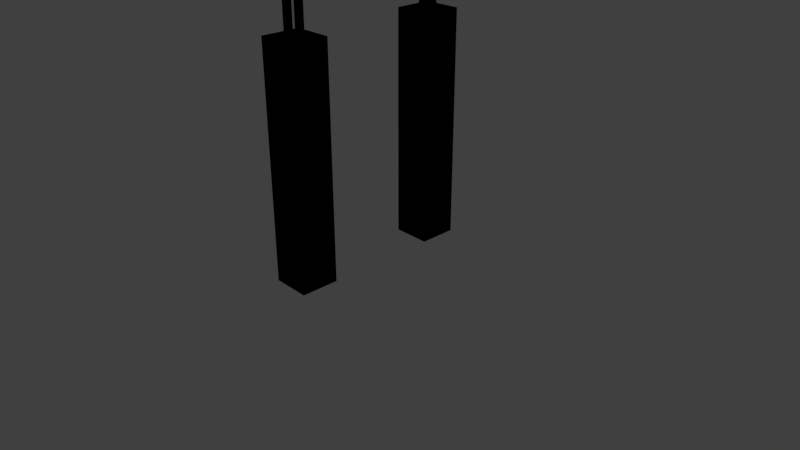 # Source: nunchucks.blend  (saved by Blender 2.79.0; exported with 4.5.12 LTS)
import bpy
from mathutils import Matrix  # noqa: F401  (used for matrix-valued properties, if any)

bpy.ops.wm.read_factory_settings(use_empty=True)
scene = bpy.context.scene
scene.name = 'Scene'

# ---- collections
col_collection_1 = bpy.data.collections.new('Collection 1'); scene.collection.children.link(col_collection_1)

# ---- materials (node trees are filled in below, after node groups)
mat_material = bpy.data.materials.new('Material')
mat_material.alpha_threshold = 0.0
mat_material.use_transparent_shadow = False
mat_material.roughness = 0.5
mat_material.line_color = (0.0, 0.0, 0.0, 1.0)
mat_material_001 = bpy.data.materials.new('Material.001')
mat_material_001.alpha_threshold = 0.0
mat_material_001.use_transparent_shadow = False
mat_material_001.diffuse_color = (0.05008, 0.002781, 0.01055, 1.0)
mat_material_001.roughness = 0.5

# ---- material node trees

# ---- world
world_world = bpy.data.worlds.new('World'); scene.world = world_world
world_world.color = (0.05088, 0.05088, 0.05088)
world_world.use_sun_shadow = False
world_world.sun_shadow_jitter_overblur = 0.0
world_world.cycles.sampling_method = 'MANUAL'

# ---- cameras
cam_camera = bpy.data.cameras.new('Camera')
cam_camera.clip_end = 100.0
cam_camera.lens = 35.0
cam_camera.sensor_width = 32.0
cam_camera.sensor_height = 18.0
cam_camera.ortho_scale = 7.314
cam_camera.dof.focus_distance = 0.0
cam_camera.dof.aperture_fstop = 128.0

# ---- lights
light_lamp = bpy.data.lights.new('Lamp', 'POINT')
light_lamp.transmission_factor = 0.0
light_lamp.cutoff_distance = 30.0
light_lamp.energy = 100.0
light_lamp.shadow_buffer_clip_start = 1.001
light_lamp.shadow_soft_size = 0.1
light_lamp.shadow_maximum_resolution = 0.006
light_lamp.use_absolute_resolution = True

# ---- meshes
me_cube = bpy.data.meshes.new('Cube')
me_cube.from_pydata([(-0.25, 1.25, 0.0), (0.25, 1.25, 0.0), (-0.25, 0.75, 0.0), (0.25, 0.75, 0.0), (-0.25, 1.25, 3.0), (0.25, 1.25, 3.0), (-0.25, 0.75, 3.0), (0.25, 0.75, 3.0), (-0.25, -0.75, 0.0), (0.25, -0.75, 0.0), (-0.25, -1.25, 0.0), (0.25, -1.25, 0.0), (-0.25, -0.75, 3.0), (0.25, -0.75, 3.0), (-0.25, -1.25, 3.0), (0.25, -1.25, 3.0), (0.05, 0.95, 3.0), (-0.05, 0.95, 3.0), (0.05, 1.05, 3.0), (-0.05, 1.05, 3.0), (0.05, 0.95, 3.5), (-0.05, 0.95, 3.5), (0.05, 1.05, 3.5), (-0.05, 1.05, 3.5), (0.05, 0.9, 3.0), (-0.05, 0.9, 3.0), (0.05, 0.9, 3.5), (-0.05, 0.9, 3.5), (0.05, 1.1, 3.0), (-0.05, 1.1, 3.0), (0.05, 1.1, 3.5), (-0.05, 1.1, 3.5), (0.05, 0.9, 3.05), (-0.05, 0.9, 3.05), (0.05, 1.1, 3.05), (-0.05, 1.1, 3.05), (0.05, 0.9, 3.452), (-0.05, 0.9, 3.452), (0.05, 1.1, 3.452), (-0.05, 1.1, 3.452), (0.05, 0.9, 3.502), (-0.05, 0.9, 3.502), (0.05, 1.1, 3.502), (-0.05, 1.1, 3.502), (0.05, -1.05, 3.0), (-0.05, -1.05, 3.0), (0.05, -0.95, 3.0), (-0.05, -0.95, 3.0), (0.05, -1.05, 3.5), (-0.05, -1.05, 3.5), (0.05, -0.95, 3.5), (-0.05, -0.95, 3.5), (0.05, -1.1, 3.0), (-0.05, -1.1, 3.0), (0.05, -1.1, 3.5), (-0.05, -1.1, 3.5), (0.05, -0.9, 3.0), (-0.05, -0.9, 3.0), (0.05, -0.9, 3.5), (-0.05, -0.9, 3.5), (0.05, -1.1, 3.05), (-0.05, -1.1, 3.05), (0.05, -0.9, 3.05), (-0.05, -0.9, 3.05), (0.05, -1.1, 3.452), (-0.05, -1.1, 3.452), (0.05, -0.9, 3.452), (-0.05, -0.9, 3.452), (0.05, -1.1, 3.502), (-0.05, -1.1, 3.502), (0.05, -0.9, 3.502), (-0.05, -0.9, 3.502), (0.05, -1.05, 3.5), (-0.05, -1.05, 3.5), (0.05, -0.95, 3.5), (-0.05, -0.95, 3.5), (0.05, -1.05, 4.0), (-0.05, -1.05, 4.0), (0.05, -0.95, 4.0), (-0.05, -0.95, 4.0), (0.05, -1.1, 3.5), (-0.05, -1.1, 3.5), (0.05, -1.1, 4.0), (-0.05, -1.1, 4.0), (0.05, -0.9, 3.5), (-0.05, -0.9, 3.5), (0.05, -0.9, 4.0), (-0.05, -0.9, 4.0), (0.05, -1.1, 3.55), (-0.05, -1.1, 3.55), (0.05, -0.9, 3.55), (-0.05, -0.9, 3.55), (0.05, -1.1, 3.952), (-0.05, -1.1, 3.952), (0.05, -0.9, 3.952), (-0.05, -0.9, 3.952), (0.05, -1.1, 4.002), (-0.05, -1.1, 4.002), (0.05, -0.9, 4.002), (-0.05, -0.9, 4.002), (0.05, 0.95, 3.5), (-0.05, 0.95, 3.5), (0.05, 1.05, 3.5), (-0.05, 1.05, 3.5), (0.05, 0.95, 4.0), (-0.05, 0.95, 4.0), (0.05, 1.05, 4.0), (-0.05, 1.05, 4.0), (0.05, 0.9, 3.5), (-0.05, 0.9, 3.5), (0.05, 0.9, 4.0), (-0.05, 0.9, 4.0), (0.05, 1.1, 3.5), (-0.05, 1.1, 3.5), (0.05, 1.1, 4.0), (-0.05, 1.1, 4.0), (0.05, 0.9, 3.55), (-0.05, 0.9, 3.55), (0.05, 1.1, 3.55), (-0.05, 1.1, 3.55), (0.05, 0.9, 3.952), (-0.05, 0.9, 3.952), (0.05, 1.1, 3.952), (-0.05, 1.1, 3.952), (0.05, 0.9, 4.002), (-0.05, 0.9, 4.002), (0.05, 1.1, 4.002), (-0.05, 1.1, 4.002), (0.05, 0.95, 4.001), (-0.05, 0.95, 4.001), (0.05, 1.05, 4.001), (-0.05, 1.05, 4.001), (0.05, 0.95, 4.501), (-0.05, 0.95, 4.501), (0.05, 1.05, 4.501), (-0.05, 1.05, 4.501), (0.05, 0.9, 4.001), (-0.05, 0.9, 4.001), (0.05, 0.9, 4.501), (-0.05, 0.9, 4.501), (0.05, 1.1, 4.001), (-0.05, 1.1, 4.001), (0.05, 1.1, 4.501), (-0.05, 1.1, 4.501), (0.05, 0.9, 4.051), (-0.05, 0.9, 4.051), (0.05, 1.1, 4.051), (-0.05, 1.1, 4.051), (0.05, 0.9, 4.453), (-0.05, 0.9, 4.453), (0.05, 1.1, 4.453), (-0.05, 1.1, 4.453), (0.05, 0.9, 4.503), (-0.05, 0.9, 4.503), (0.05, 1.1, 4.503), (-0.05, 1.1, 4.503), (0.05, -1.05, 4.001), (-0.05, -1.05, 4.001), (0.05, -0.95, 4.001), (-0.05, -0.95, 4.001), (0.05, -1.05, 4.501), (-0.05, -1.05, 4.501), (0.05, -0.95, 4.501), (-0.05, -0.95, 4.501), (0.05, -1.1, 4.001), (-0.05, -1.1, 4.001), (0.05, -1.1, 4.501), (-0.05, -1.1, 4.501), (0.05, -0.9, 4.001), (-0.05, -0.9, 4.001), (0.05, -0.9, 4.501), (-0.05, -0.9, 4.501), (0.05, -1.1, 4.051), (-0.05, -1.1, 4.051), (0.05, -0.9, 4.051), (-0.05, -0.9, 4.051), (0.05, -1.1, 4.453), (-0.05, -1.1, 4.453), (0.05, -0.9, 4.453), (-0.05, -0.9, 4.453), (0.05, -1.1, 4.503), (-0.05, -1.1, 4.503), (0.05, -0.9, 4.503), (-0.05, -0.9, 4.503), (0.05, -1.05, 4.503), (-0.05, -1.05, 4.503), (0.05, -0.95, 4.503), (-0.05, -0.95, 4.503), (0.05, -1.05, 5.003), (-0.05, -1.05, 5.003), (0.05, -0.95, 5.003), (-0.05, -0.95, 5.003), (0.05, -1.1, 4.503), (-0.05, -1.1, 4.503), (0.05, -1.1, 5.003), (-0.05, -1.1, 5.003), (0.05, -0.9, 4.503), (-0.05, -0.9, 4.503), (0.05, -0.9, 5.003), (-0.05, -0.9, 5.003), (0.05, -1.1, 4.553), (-0.05, -1.1, 4.553), (0.05, -0.9, 4.553), (-0.05, -0.9, 4.553), (0.05, -1.1, 4.955), (-0.05, -1.1, 4.955), (0.05, -0.9, 4.955), (-0.05, -0.9, 4.955), (0.05, -1.1, 5.005), (-0.05, -1.1, 5.005), (0.05, -0.9, 5.005), (-0.05, -0.9, 5.005), (0.05, 0.95, 4.503), (-0.05, 0.95, 4.503), (0.05, 1.05, 4.503), (-0.05, 1.05, 4.503), (0.05, 0.95, 5.003), (-0.05, 0.95, 5.003), (0.05, 1.05, 5.003), (-0.05, 1.05, 5.003), (0.05, 0.9, 4.503), (-0.05, 0.9, 4.503), (0.05, 0.9, 5.003), (-0.05, 0.9, 5.003), (0.05, 1.1, 4.503), (-0.05, 1.1, 4.503), (0.05, 1.1, 5.003), (-0.05, 1.1, 5.003), (0.05, 0.9, 4.553), (-0.05, 0.9, 4.553), (0.05, 1.1, 4.553), (-0.05, 1.1, 4.553), (0.05, 0.9, 4.955), (-0.05, 0.9, 4.955), (0.05, 1.1, 4.955), (-0.05, 1.1, 4.955), (0.05, 0.9, 5.005), (-0.05, 0.9, 5.005), (0.05, 1.1, 5.005), (-0.05, 1.1, 5.005), (0.05, 0.95, 5.005), (-0.05, 0.95, 5.005), (0.05, 1.05, 5.005), (-0.05, 1.05, 5.005), (0.05, 0.95, 5.505), (-0.05, 0.95, 5.505), (0.05, 1.05, 5.505), (-0.05, 1.05, 5.505), (0.05, 0.9, 5.005), (-0.05, 0.9, 5.005), (0.05, 0.9, 5.505), (-0.05, 0.9, 5.505), (0.05, 1.1, 5.005), (-0.05, 1.1, 5.005), (0.05, 1.1, 5.505), (-0.05, 1.1, 5.505), (0.05, 0.9, 5.055), (-0.05, 0.9, 5.055), (0.05, 1.1, 5.055), (-0.05, 1.1, 5.055), (0.05, 0.9, 5.457), (-0.05, 0.9, 5.457), (0.05, 1.1, 5.457), (-0.05, 1.1, 5.457), (0.05, 0.9, 5.507), (-0.05, 0.9, 5.507), (0.05, 1.1, 5.507), (-0.05, 1.1, 5.507), (0.05, -1.05, 5.005), (-0.05, -1.05, 5.005), (0.05, -0.95, 5.005), (-0.05, -0.95, 5.005), (0.05, -1.05, 5.505), (-0.05, -1.05, 5.505), (0.05, -0.95, 5.505), (-0.05, -0.95, 5.505), (0.05, -1.1, 5.005), (-0.05, -1.1, 5.005), (0.05, -1.1, 5.505), (-0.05, -1.1, 5.505), (0.05, -0.9, 5.005), (-0.05, -0.9, 5.005), (0.05, -0.9, 5.505), (-0.05, -0.9, 5.505), (0.05, -1.1, 5.055), (-0.05, -1.1, 5.055), (0.05, -0.9, 5.055), (-0.05, -0.9, 5.055), (0.05, -1.1, 5.457), (-0.05, -1.1, 5.457), (0.05, -0.9, 5.457), (-0.05, -0.9, 5.457), (0.05, -1.1, 5.507), (-0.05, -1.1, 5.507), (0.05, -0.9, 5.507), (-0.05, -0.9, 5.507), (0.05, -0.9576, 5.505), (-0.05, -0.9576, 5.505), (0.05, -0.8576, 5.505), (-0.05, -0.8576, 5.505), (0.05, -0.9576, 6.005), (-0.05, -0.9576, 6.005), (0.05, -0.8576, 6.005), (-0.05, -0.8576, 6.005), (0.05, -1.008, 5.505), (-0.05, -1.008, 5.505), (0.05, -1.008, 6.005), (-0.05, -1.008, 6.005), (0.05, -0.8076, 5.505), (-0.05, -0.8076, 5.505), (0.05, -0.8076, 6.005), (-0.05, -0.8076, 6.005), (0.05, -1.008, 5.555), (-0.05, -1.008, 5.555), (0.05, -0.8076, 5.555), (-0.05, -0.8076, 5.555), (0.05, -1.008, 5.957), (-0.05, -1.008, 5.957), (0.05, -0.8076, 5.957), (-0.05, -0.8076, 5.957), (0.05, -1.008, 6.007), (-0.05, -1.008, 6.007), (0.05, -0.8076, 6.007), (-0.05, -0.8076, 6.007), (0.05, 0.8576, 5.505), (-0.05, 0.8576, 5.505), (0.05, 0.9576, 5.505), (-0.05, 0.9576, 5.505), (0.05, 0.8576, 6.005), (-0.05, 0.8576, 6.005), (0.05, 0.9576, 6.005), (-0.05, 0.9576, 6.005), (0.05, 0.8076, 5.505), (-0.05, 0.8076, 5.505), (0.05, 0.8076, 6.005), (-0.05, 0.8076, 6.005), (0.05, 1.008, 5.505), (-0.05, 1.008, 5.505), (0.05, 1.008, 6.005), (-0.05, 1.008, 6.005), (0.05, 0.8076, 5.555), (-0.05, 0.8076, 5.555), (0.05, 1.008, 5.555), (-0.05, 1.008, 5.555), (0.05, 0.8076, 5.957), (-0.05, 0.8076, 5.957), (0.05, 1.008, 5.957), (-0.05, 1.008, 5.957), (0.05, 0.8076, 6.007), (-0.05, 0.8076, 6.007), (0.05, 1.008, 6.007), (-0.05, 1.008, 6.007), (0.05, 0.6964, 6.005), (-0.05, 0.6964, 6.005), (0.05, 0.7964, 6.005), (-0.05, 0.7964, 6.005), (0.05, 0.6964, 6.505), (-0.05, 0.6964, 6.505), (0.05, 0.7964, 6.505), (-0.05, 0.7964, 6.505), (0.05, 0.6464, 6.005), (-0.05, 0.6464, 6.005), (0.05, 0.6464, 6.505), (-0.05, 0.6464, 6.505), (0.05, 0.8464, 6.005), (-0.05, 0.8464, 6.005), (0.05, 0.8464, 6.505), (-0.05, 0.8464, 6.505), (0.05, 0.6464, 6.055), (-0.05, 0.6464, 6.055), (0.05, 0.8464, 6.055), (-0.05, 0.8464, 6.055), (0.05, 0.6464, 6.457), (-0.05, 0.6464, 6.457), (0.05, 0.8464, 6.457), (-0.05, 0.8464, 6.457), (0.05, 0.6464, 6.507), (-0.05, 0.6464, 6.507), (0.05, 0.8464, 6.507), (-0.05, 0.8464, 6.507), (0.05, -0.7964, 6.005), (-0.05, -0.7964, 6.005), (0.05, -0.6964, 6.005), (-0.05, -0.6964, 6.005), (0.05, -0.7964, 6.505), (-0.05, -0.7964, 6.505), (0.05, -0.6964, 6.505), (-0.05, -0.6964, 6.505), (0.05, -0.8464, 6.005), (-0.05, -0.8464, 6.005), (0.05, -0.8464, 6.505), (-0.05, -0.8464, 6.505), (0.05, -0.6464, 6.005), (-0.05, -0.6464, 6.005), (0.05, -0.6464, 6.505), (-0.05, -0.6464, 6.505), (0.05, -0.8464, 6.055), (-0.05, -0.8464, 6.055), (0.05, -0.6464, 6.055), (-0.05, -0.6464, 6.055), (0.05, -0.8464, 6.457), (-0.05, -0.8464, 6.457), (0.05, -0.6464, 6.457), (-0.05, -0.6464, 6.457), (0.05, -0.8464, 6.507), (-0.05, -0.8464, 6.507), (0.05, -0.6464, 6.507), (-0.05, -0.6464, 6.507), (0.05, -0.6245, 6.457), (-0.05, -0.6245, 6.457), (0.05, -0.5245, 6.457), (-0.05, -0.5245, 6.457), (0.05, -0.6245, 6.957), (-0.05, -0.6245, 6.957), (0.05, -0.5245, 6.957), (-0.05, -0.5245, 6.957), (0.05, -0.6745, 6.457), (-0.05, -0.6745, 6.457), (0.05, -0.6745, 6.957), (-0.05, -0.6745, 6.957), (0.05, -0.4745, 6.457), (-0.05, -0.4745, 6.457), (0.05, -0.4745, 6.957), (-0.05, -0.4745, 6.957), (0.05, -0.6745, 6.507), (-0.05, -0.6745, 6.507), (0.05, -0.4745, 6.507), (-0.05, -0.4745, 6.507), (0.05, -0.6745, 6.909), (-0.05, -0.6745, 6.909), (0.05, -0.4745, 6.909), (-0.05, -0.4745, 6.909), (0.05, -0.6745, 6.959), (-0.05, -0.6745, 6.959), (0.05, -0.4745, 6.959), (-0.05, -0.4745, 6.959), (0.05, 0.5245, 6.457), (-0.05, 0.5245, 6.457), (0.05, 0.6245, 6.457), (-0.05, 0.6245, 6.457), (0.05, 0.5245, 6.957), (-0.05, 0.5245, 6.957), (0.05, 0.6245, 6.957), (-0.05, 0.6245, 6.957), (0.05, 0.4745, 6.457), (-0.05, 0.4745, 6.457), (0.05, 0.4745, 6.957), (-0.05, 0.4745, 6.957), (0.05, 0.6745, 6.457), (-0.05, 0.6745, 6.457), (0.05, 0.6745, 6.957), (-0.05, 0.6745, 6.957), (0.05, 0.4745, 6.507), (-0.05, 0.4745, 6.507), (0.05, 0.6745, 6.507), (-0.05, 0.6745, 6.507), (0.05, 0.4745, 6.909), (-0.05, 0.4745, 6.909), (0.05, 0.6745, 6.909), (-0.05, 0.6745, 6.909), (0.05, 0.4745, 6.959), (-0.05, 0.4745, 6.959), (0.05, 0.6745, 6.959), (-0.05, 0.6745, 6.959), (0.05, 0.353, 6.912), (-0.05, 0.353, 6.912), (0.05, 0.453, 6.912), (-0.05, 0.453, 6.912), (0.05, 0.353, 7.412), (-0.05, 0.353, 7.412), (0.05, 0.453, 7.412), (-0.05, 0.453, 7.412), (0.05, 0.303, 6.912), (-0.05, 0.303, 6.912), (0.05, 0.303, 7.412), (-0.05, 0.303, 7.412), (0.05, 0.503, 6.912), (-0.05, 0.503, 6.912), (0.05, 0.503, 7.412), (-0.05, 0.503, 7.412), (0.05, 0.303, 6.962), (-0.05, 0.303, 6.962), (0.05, 0.503, 6.962), (-0.05, 0.503, 6.962), (0.05, 0.303, 7.364), (-0.05, 0.303, 7.364), (0.05, 0.503, 7.364), (-0.05, 0.503, 7.364), (0.05, 0.303, 7.414), (-0.05, 0.303, 7.414), (0.05, 0.503, 7.414), (-0.05, 0.503, 7.414), (0.05, -0.453, 6.912), (-0.05, -0.453, 6.912), (0.05, -0.353, 6.912), (-0.05, -0.353, 6.912), (0.05, -0.453, 7.412), (-0.05, -0.453, 7.412), (0.05, -0.353, 7.412), (-0.05, -0.353, 7.412), (0.05, -0.503, 6.912), (-0.05, -0.503, 6.912), (0.05, -0.503, 7.412), (-0.05, -0.503, 7.412), (0.05, -0.303, 6.912), (-0.05, -0.303, 6.912), (0.05, -0.303, 7.412), (-0.05, -0.303, 7.412), (0.05, -0.503, 6.962), (-0.05, -0.503, 6.962), (0.05, -0.303, 6.962), (-0.05, -0.303, 6.962), (0.05, -0.503, 7.364), (-0.05, -0.503, 7.364), (0.05, -0.303, 7.364), (-0.05, -0.303, 7.364), (0.05, -0.503, 7.414), (-0.05, -0.503, 7.414), (0.05, -0.303, 7.414), (-0.05, -0.303, 7.414), (0.05, -0.254, 6.912), (-0.05, -0.254, 6.912), (0.05, -0.154, 6.912), (-0.05, -0.154, 6.912), (0.05, -0.254, 7.412), (-0.05, -0.254, 7.412), (0.05, -0.154, 7.412), (-0.05, -0.154, 7.412), (0.05, -0.304, 6.912), (-0.05, -0.304, 6.912), (0.05, -0.304, 7.412), (-0.05, -0.304, 7.412), (0.05, -0.104, 6.912), (-0.05, -0.104, 6.912), (0.05, -0.104, 7.412), (-0.05, -0.104, 7.412), (0.05, -0.304, 6.962), (-0.05, -0.304, 6.962), (0.05, -0.104, 6.962), (-0.05, -0.104, 6.962), (0.05, -0.304, 7.364), (-0.05, -0.304, 7.364), (0.05, -0.104, 7.364), (-0.05, -0.104, 7.364), (0.05, -0.304, 7.414), (-0.05, -0.304, 7.414), (0.05, -0.104, 7.414), (-0.05, -0.104, 7.414), (0.05, 0.154, 6.912), (-0.05, 0.154, 6.912), (0.05, 0.254, 6.912), (-0.05, 0.254, 6.912), (0.05, 0.154, 7.412), (-0.05, 0.154, 7.412), (0.05, 0.254, 7.412), (-0.05, 0.254, 7.412), (0.05, 0.104, 6.912), (-0.05, 0.104, 6.912), (0.05, 0.104, 7.412), (-0.05, 0.104, 7.412), (0.05, 0.304, 6.912), (-0.05, 0.304, 6.912), (0.05, 0.304, 7.412), (-0.05, 0.304, 7.412), (0.05, 0.104, 6.962), (-0.05, 0.104, 6.962), (0.05, 0.304, 6.962), (-0.05, 0.304, 6.962), (0.05, 0.104, 7.364), (-0.05, 0.104, 7.364), (0.05, 0.304, 7.364), (-0.05, 0.304, 7.364), (0.05, 0.104, 7.414), (-0.05, 0.104, 7.414), (0.05, 0.304, 7.414), (-0.05, 0.304, 7.414), (0.05, -0.05028, 7.362), (-0.05, -0.05028, 7.362), (0.05, 0.04972, 7.362), (-0.05, 0.04972, 7.362), (0.05, -0.05028, 7.862), (-0.05, -0.05028, 7.862), (0.05, 0.04972, 7.862), (-0.05, 0.04972, 7.862), (0.05, -0.1003, 7.362), (-0.05, -0.1003, 7.362), (0.05, -0.1003, 7.862), (-0.05, -0.1003, 7.862), (0.05, 0.09972, 7.362), (-0.05, 0.09972, 7.362), (0.05, 0.09972, 7.862), (-0.05, 0.09972, 7.862), (0.05, -0.1003, 7.412), (-0.05, -0.1003, 7.412), (0.05, 0.09972, 7.412), (-0.05, 0.09972, 7.412), (0.05, -0.1003, 7.814), (-0.05, -0.1003, 7.814), (0.05, 0.09972, 7.814), (-0.05, 0.09972, 7.814), (0.05, -0.1003, 7.864), (-0.05, -0.1003, 7.864), (0.05, 0.09972, 7.864), (-0.05, 0.09972, 7.864), (0.25, -1.25, 0.0), (-0.25, -1.25, 0.0), (0.25, -0.75, 0.0), (-0.25, -0.75, 0.0), (0.25, -0.75, 3.0), (0.25, -1.25, 3.0), (-0.25, -0.75, 3.0), (-0.25, -1.25, 3.0), (0.25, 1.25, 3.0), (0.25, 0.75, 3.0), (-0.25, 1.25, 3.0), (-0.25, 0.75, 3.0), (0.25, 0.75, 0.0), (-0.25, 0.75, 0.0), (0.25, 1.25, 0.0), (-0.25, 1.25, 0.0), (0.05, 0.95, 3.0), (-0.05, 0.95, 3.0), (0.05, 1.05, 3.0), (-0.05, 1.05, 3.0), (0.05, 0.95, 3.5), (-0.05, 0.95, 3.5), (0.05, 1.05, 3.5), (-0.05, 1.05, 3.5), (0.05, 0.9, 3.0), (-0.05, 0.9, 3.0), (0.05, 0.9, 3.5), (-0.05, 0.9, 3.5), (0.05, 1.1, 3.0), (-0.05, 1.1, 3.0), (0.05, 1.1, 3.5), (-0.05, 1.1, 3.5), (0.05, 0.9, 3.05), (-0.05, 0.9, 3.05), (0.05, 1.1, 3.05), (-0.05, 1.1, 3.05), (0.05, 0.9, 3.452), (-0.05, 0.9, 3.452), (0.05, 1.1, 3.452), (-0.05, 1.1, 3.452), (0.05, 0.9, 3.502), (-0.05, 0.9, 3.502), (0.05, 1.1, 3.502), (-0.05, 1.1, 3.502), (0.05, -1.05, 3.0), (-0.05, -1.05, 3.0), (0.05, -0.95, 3.0), (-0.05, -0.95, 3.0), (0.05, -1.05, 3.5), (-0.05, -1.05, 3.5), (0.05, -0.95, 3.5), (-0.05, -0.95, 3.5), (0.05, -1.1, 3.0), (-0.05, -1.1, 3.0), (0.05, -1.1, 3.5), (-0.05, -1.1, 3.5), (0.05, -0.9, 3.0), (-0.05, -0.9, 3.0), (0.05, -0.9, 3.5), (-0.05, -0.9, 3.5), (0.05, -1.1, 3.05), (-0.05, -1.1, 3.05), (0.05, -0.9, 3.05), (-0.05, -0.9, 3.05), (0.05, -1.1, 3.452), (-0.05, -1.1, 3.452), (0.05, -0.9, 3.452), (-0.05, -0.9, 3.452), (0.05, -1.1, 3.502), (-0.05, -1.1, 3.502), (0.05, -0.9, 3.502), (-0.05, -0.9, 3.502), (0.05, -1.05, 3.5), (-0.05, -1.05, 3.5), (0.05, -0.95, 3.5), (-0.05, -0.95, 3.5), (0.05, -1.05, 4.0), (-0.05, -1.05, 4.0), (0.05, -0.95, 4.0), (-0.05, -0.95, 4.0), (0.05, -1.1, 3.5), (-0.05, -1.1, 3.5), (0.05, -1.1, 4.0), (-0.05, -1.1, 4.0), (0.05, -0.9, 3.5), (-0.05, -0.9, 3.5), (0.05, -0.9, 4.0), (-0.05, -0.9, 4.0), (0.05, -1.1, 3.55), (-0.05, -1.1, 3.55), (0.05, -0.9, 3.55), (-0.05, -0.9, 3.55), (0.05, -1.1, 3.952), (-0.05, -1.1, 3.952), (0.05, -0.9, 3.952), (-0.05, -0.9, 3.952), (0.05, -1.1, 4.002), (-0.05, -1.1, 4.002), (0.05, -0.9, 4.002), (-0.05, -0.9, 4.002), (0.05, 0.95, 3.5), (-0.05, 0.95, 3.5), (0.05, 1.05, 3.5), (-0.05, 1.05, 3.5), (0.05, 0.95, 4.0), (-0.05, 0.95, 4.0), (0.05, 1.05, 4.0), (-0.05, 1.05, 4.0), (0.05, 0.9, 3.5), (-0.05, 0.9, 3.5), (0.05, 0.9, 4.0), (-0.05, 0.9, 4.0), (0.05, 1.1, 3.5), (-0.05, 1.1, 3.5), (0.05, 1.1, 4.0), (-0.05, 1.1, 4.0), (0.05, 0.9, 3.55), (-0.05, 0.9, 3.55), (0.05, 1.1, 3.55), (-0.05, 1.1, 3.55), (0.05, 0.9, 3.952), (-0.05, 0.9, 3.952), (0.05, 1.1, 3.952), (-0.05, 1.1, 3.952), (0.05, 0.9, 4.002), (-0.05, 0.9, 4.002), (0.05, 1.1, 4.002), (-0.05, 1.1, 4.002), (0.05, 0.95, 4.001), (-0.05, 0.95, 4.001), (0.05, 1.05, 4.001), (-0.05, 1.05, 4.001), (0.05, 0.95, 4.501), (-0.05, 0.95, 4.501), (0.05, 1.05, 4.501), (-0.05, 1.05, 4.501), (0.05, 0.9, 4.001), (-0.05, 0.9, 4.001), (0.05, 0.9, 4.501), (-0.05, 0.9, 4.501), (0.05, 1.1, 4.001), (-0.05, 1.1, 4.001), (0.05, 1.1, 4.501), (-0.05, 1.1, 4.501), (0.05, 0.9, 4.051), (-0.05, 0.9, 4.051), (0.05, 1.1, 4.051), (-0.05, 1.1, 4.051), (0.05, 0.9, 4.453), (-0.05, 0.9, 4.453), (0.05, 1.1, 4.453), (-0.05, 1.1, 4.453), (0.05, 0.9, 4.503), (-0.05, 0.9, 4.503), (0.05, 1.1, 4.503), (-0.05, 1.1, 4.503), (0.05, -1.05, 4.001), (-0.05, -1.05, 4.001), (0.05, -0.95, 4.001), (-0.05, -0.95, 4.001), (0.05, -1.05, 4.501), (-0.05, -1.05, 4.501), (0.05, -0.95, 4.501), (-0.05, -0.95, 4.501), (0.05, -1.1, 4.001), (-0.05, -1.1, 4.001), (0.05, -1.1, 4.501), (-0.05, -1.1, 4.501), (0.05, -0.9, 4.001), (-0.05, -0.9, 4.001), (0.05, -0.9, 4.501), (-0.05, -0.9, 4.501), (0.05, -1.1, 4.051), (-0.05, -1.1, 4.051), (0.05, -0.9, 4.051), (-0.05, -0.9, 4.051), (0.05, -1.1, 4.453), (-0.05, -1.1, 4.453), (0.05, -0.9, 4.453), (-0.05, -0.9, 4.453), (0.05, -1.1, 4.503), (-0.05, -1.1, 4.503), (0.05, -0.9, 4.503), (-0.05, -0.9, 4.503), (0.05, -1.05, 4.503), (-0.05, -1.05, 4.503), (0.05, -0.95, 4.503), (-0.05, -0.95, 4.503), (0.05, -1.05, 5.003), (-0.05, -1.05, 5.003), (0.05, -0.95, 5.003), (-0.05, -0.95, 5.003), (0.05, -1.1, 4.503), (-0.05, -1.1, 4.503), (0.05, -1.1, 5.003), (-0.05, -1.1, 5.003), (0.05, -0.9, 4.503), (-0.05, -0.9, 4.503), (0.05, -0.9, 5.003), (-0.05, -0.9, 5.003), (0.05, -1.1, 4.553), (-0.05, -1.1, 4.553), (0.05, -0.9, 4.553), (-0.05, -0.9, 4.553), (0.05, -1.1, 4.955), (-0.05, -1.1, 4.955), (0.05, -0.9, 4.955), (-0.05, -0.9, 4.955), (0.05, -1.1, 5.005), (-0.05, -1.1, 5.005), (0.05, -0.9, 5.005), (-0.05, -0.9, 5.005), (0.05, 0.95, 4.503), (-0.05, 0.95, 4.503), (0.05, 1.05, 4.503), (-0.05, 1.05, 4.503), (0.05, 0.95, 5.003), (-0.05, 0.95, 5.003), (0.05, 1.05, 5.003), (-0.05, 1.05, 5.003), (0.05, 0.9, 4.503), (-0.05, 0.9, 4.503), (0.05, 0.9, 5.003), (-0.05, 0.9, 5.003), (0.05, 1.1, 4.503), (-0.05, 1.1, 4.503), (0.05, 1.1, 5.003), (-0.05, 1.1, 5.003), (0.05, 0.9, 4.553), (-0.05, 0.9, 4.553), (0.05, 1.1, 4.553), (-0.05, 1.1, 4.553), (0.05, 0.9, 4.955), (-0.05, 0.9, 4.955), (0.05, 1.1, 4.955), (-0.05, 1.1, 4.955), (0.05, 0.9, 5.005), (-0.05, 0.9, 5.005), (0.05, 1.1, 5.005), (-0.05, 1.1, 5.005), (0.05, 0.95, 5.005), (-0.05, 0.95, 5.005), (0.05, 1.05, 5.005), (-0.05, 1.05, 5.005), (0.05, 0.95, 5.505), (-0.05, 0.95, 5.505), (0.05, 1.05, 5.505), (-0.05, 1.05, 5.505), (0.05, 0.9, 5.005), (-0.05, 0.9, 5.005), (0.05, 0.9, 5.505), (-0.05, 0.9, 5.505), (0.05, 1.1, 5.005), (-0.05, 1.1, 5.005), (0.05, 1.1, 5.505), (-0.05, 1.1, 5.505), (0.05, 0.9, 5.055), (-0.05, 0.9, 5.055), (0.05, 1.1, 5.055), (-0.05, 1.1, 5.055), (0.05, 0.9, 5.457), (-0.05, 0.9, 5.457), (0.05, 1.1, 5.457), (-0.05, 1.1, 5.457), (0.05, 0.9, 5.507), (-0.05, 0.9, 5.507), (0.05, 1.1, 5.507), (-0.05, 1.1, 5.507), (0.05, -1.05, 5.005), (-0.05, -1.05, 5.005), (0.05, -0.95, 5.005), (-0.05, -0.95, 5.005), (0.05, -1.05, 5.505), (-0.05, -1.05, 5.505), (0.05, -0.95, 5.505), (-0.05, -0.95, 5.505), (0.05, -1.1, 5.005), (-0.05, -1.1, 5.005), (0.05, -1.1, 5.505), (-0.05, -1.1, 5.505), (0.05, -0.9, 5.005), (-0.05, -0.9, 5.005), (0.05, -0.9, 5.505), (-0.05, -0.9, 5.505), (0.05, -1.1, 5.055), (-0.05, -1.1, 5.055), (0.05, -0.9, 5.055), (-0.05, -0.9, 5.055), (0.05, -1.1, 5.457), (-0.05, -1.1, 5.457), (0.05, -0.9, 5.457), (-0.05, -0.9, 5.457), (0.05, -1.1, 5.507), (-0.05, -1.1, 5.507), (0.05, -0.9, 5.507), (-0.05, -0.9, 5.507), (0.05, -0.9576, 5.505), (-0.05, -0.9576, 5.505), (0.05, -0.8576, 5.505), (-0.05, -0.8576, 5.505), (0.05, -0.9576, 6.005), (-0.05, -0.9576, 6.005), (0.05, -0.8576, 6.005), (-0.05, -0.8576, 6.005), (0.05, -1.008, 5.505), (-0.05, -1.008, 5.505), (0.05, -1.008, 6.005), (-0.05, -1.008, 6.005), (0.05, -0.8076, 5.505), (-0.05, -0.8076, 5.505), (0.05, -0.8076, 6.005), (-0.05, -0.8076, 6.005), (0.05, -1.008, 5.555), (-0.05, -1.008, 5.555), (0.05, -0.8076, 5.555), (-0.05, -0.8076, 5.555), (0.05, -1.008, 5.957), (-0.05, -1.008, 5.957), (0.05, -0.8076, 5.957), (-0.05, -0.8076, 5.957), (0.05, -1.008, 6.007), (-0.05, -1.008, 6.007), (0.05, -0.8076, 6.007), (-0.05, -0.8076, 6.007), (0.05, 0.8576, 5.505), (-0.05, 0.8576, 5.505), (0.05, 0.9576, 5.505), (-0.05, 0.9576, 5.505), (0.05, 0.8576, 6.005), (-0.05, 0.8576, 6.005), (0.05, 0.9576, 6.005), (-0.05, 0.9576, 6.005), (0.05, 0.8076, 5.505), (-0.05, 0.8076, 5.505), (0.05, 0.8076, 6.005), (-0.05, 0.8076, 6.005), (0.05, 1.008, 5.505), (-0.05, 1.008, 5.505), (0.05, 1.008, 6.005), (-0.05, 1.008, 6.005), (0.05, 0.8076, 5.555), (-0.05, 0.8076, 5.555), (0.05, 1.008, 5.555), (-0.05, 1.008, 5.555), (0.05, 0.8076, 5.957), (-0.05, 0.8076, 5.957), (0.05, 1.008, 5.957), (-0.05, 1.008, 5.957), (0.05, 0.8076, 6.007), (-0.05, 0.8076, 6.007), (0.05, 1.008, 6.007), (-0.05, 1.008, 6.007), (0.05, 0.6964, 6.005), (-0.05, 0.6964, 6.005), (0.05, 0.7964, 6.005), (-0.05, 0.7964, 6.005), (0.05, 0.6964, 6.505), (-0.05, 0.6964, 6.505), (0.05, 0.7964, 6.505), (-0.05, 0.7964, 6.505), (0.05, 0.6464, 6.005), (-0.05, 0.6464, 6.005), (0.05, 0.6464, 6.505), (-0.05, 0.6464, 6.505), (0.05, 0.8464, 6.005), (-0.05, 0.8464, 6.005), (0.05, 0.8464, 6.505), (-0.05, 0.8464, 6.505), (0.05, 0.6464, 6.055), (-0.05, 0.6464, 6.055), (0.05, 0.8464, 6.055), (-0.05, 0.8464, 6.055), (0.05, 0.6464, 6.457), (-0.05, 0.6464, 6.457), (0.05, 0.8464, 6.457), (-0.05, 0.8464, 6.457), (0.05, 0.6464, 6.507), (-0.05, 0.6464, 6.507), (0.05, 0.8464, 6.507), (-0.05, 0.8464, 6.507), (0.05, -0.7964, 6.005), (-0.05, -0.7964, 6.005), (0.05, -0.6964, 6.005), (-0.05, -0.6964, 6.005), (0.05, -0.7964, 6.505), (-0.05, -0.7964, 6.505), (0.05, -0.6964, 6.505), (-0.05, -0.6964, 6.505), (0.05, -0.8464, 6.005), (-0.05, -0.8464, 6.005), (0.05, -0.8464, 6.505), (-0.05, -0.8464, 6.505), (0.05, -0.6464, 6.005), (-0.05, -0.6464, 6.005), (0.05, -0.6464, 6.505), (-0.05, -0.6464, 6.505), (0.05, -0.8464, 6.055), (-0.05, -0.8464, 6.055), (0.05, -0.6464, 6.055), (-0.05, -0.6464, 6.055), (0.05, -0.8464, 6.457), (-0.05, -0.8464, 6.457), (0.05, -0.6464, 6.457), (-0.05, -0.6464, 6.457), (0.05, -0.8464, 6.507), (-0.05, -0.8464, 6.507), (0.05, -0.6464, 6.507), (-0.05, -0.6464, 6.507), (0.05, -0.6245, 6.457), (-0.05, -0.6245, 6.457), (0.05, -0.5245, 6.457), (-0.05, -0.5245, 6.457), (0.05, -0.6245, 6.957), (-0.05, -0.6245, 6.957), (0.05, -0.5245, 6.957), (-0.05, -0.5245, 6.957), (0.05, -0.6745, 6.457), (-0.05, -0.6745, 6.457), (0.05, -0.6745, 6.957), (-0.05, -0.6745, 6.957), (0.05, -0.4745, 6.457), (-0.05, -0.4745, 6.457), (0.05, -0.4745, 6.957), (-0.05, -0.4745, 6.957), (0.05, -0.6745, 6.507), (-0.05, -0.6745, 6.507), (0.05, -0.4745, 6.507), (-0.05, -0.4745, 6.507), (0.05, -0.6745, 6.909), (-0.05, -0.6745, 6.909), (0.05, -0.4745, 6.909), (-0.05, -0.4745, 6.909), (0.05, -0.6745, 6.959), (-0.05, -0.6745, 6.959), (0.05, -0.4745, 6.959), (-0.05, -0.4745, 6.959), (0.05, 0.5245, 6.457), (-0.05, 0.5245, 6.457), (0.05, 0.6245, 6.457), (-0.05, 0.6245, 6.457), (0.05, 0.5245, 6.957), (-0.05, 0.5245, 6.957), (0.05, 0.6245, 6.957), (-0.05, 0.6245, 6.957), (0.05, 0.4745, 6.457), (-0.05, 0.4745, 6.457), (0.05, 0.4745, 6.957), (-0.05, 0.4745, 6.957), (0.05, 0.6745, 6.457), (-0.05, 0.6745, 6.457), (0.05, 0.6745, 6.957), (-0.05, 0.6745, 6.957), (0.05, 0.4745, 6.507), (-0.05, 0.4745, 6.507), (0.05, 0.6745, 6.507), (-0.05, 0.6745, 6.507), (0.05, 0.4745, 6.909), (-0.05, 0.4745, 6.909), (0.05, 0.6745, 6.909), (-0.05, 0.6745, 6.909), (0.05, 0.4745, 6.959), (-0.05, 0.4745, 6.959), (0.05, 0.6745, 6.959), (-0.05, 0.6745, 6.959), (0.05, 0.353, 6.912), (-0.05, 0.353, 6.912), (0.05, 0.453, 6.912), (-0.05, 0.453, 6.912), (0.05, 0.353, 7.412), (-0.05, 0.353, 7.412), (0.05, 0.453, 7.412), (-0.05, 0.453, 7.412), (0.05, 0.303, 6.912), (-0.05, 0.303, 6.912), (0.05, 0.303, 7.412), (-0.05, 0.303, 7.412), (0.05, 0.503, 6.912), (-0.05, 0.503, 6.912), (0.05, 0.503, 7.412), (-0.05, 0.503, 7.412), (0.05, 0.303, 6.962), (-0.05, 0.303, 6.962), (0.05, 0.503, 6.962), (-0.05, 0.503, 6.962), (0.05, 0.303, 7.364), (-0.05, 0.303, 7.364), (0.05, 0.503, 7.364), (-0.05, 0.503, 7.364), (0.05, 0.303, 7.414), (-0.05, 0.303, 7.414), (0.05, 0.503, 7.414), (-0.05, 0.503, 7.414), (0.05, -0.453, 6.912), (-0.05, -0.453, 6.912), (0.05, -0.353, 6.912), (-0.05, -0.353, 6.912), (0.05, -0.453, 7.412), (-0.05, -0.453, 7.412), (0.05, -0.353, 7.412), (-0.05, -0.353, 7.412), (0.05, -0.503, 6.912), (-0.05, -0.503, 6.912), (0.05, -0.503, 7.412), (-0.05, -0.503, 7.412), (0.05, -0.303, 6.912), (-0.05, -0.303, 6.912), (0.05, -0.303, 7.412), (-0.05, -0.303, 7.412), (0.05, -0.503, 6.962), (-0.05, -0.503, 6.962), (0.05, -0.303, 6.962), (-0.05, -0.303, 6.962), (0.05, -0.503, 7.364), (-0.05, -0.503, 7.364), (0.05, -0.303, 7.364), (-0.05, -0.303, 7.364), (0.05, -0.503, 7.414), (-0.05, -0.503, 7.414), (0.05, -0.303, 7.414), (-0.05, -0.303, 7.414), (0.05, -0.254, 6.912), (-0.05, -0.254, 6.912), (0.05, -0.154, 6.912), (-0.05, -0.154, 6.912), (0.05, -0.254, 7.412), (-0.05, -0.254, 7.412), (0.05, -0.154, 7.412), (-0.05, -0.154, 7.412), (0.05, -0.304, 6.912), (-0.05, -0.304, 6.912), (0.05, -0.304, 7.412), (-0.05, -0.304, 7.412), (0.05, -0.104, 6.912), (-0.05, -0.104, 6.912), (0.05, -0.104, 7.412), (-0.05, -0.104, 7.412), (0.05, -0.304, 6.962), (-0.05, -0.304, 6.962), (0.05, -0.104, 6.962), (-0.05, -0.104, 6.962), (0.05, -0.304, 7.364), (-0.05, -0.304, 7.364), (0.05, -0.104, 7.364), (-0.05, -0.104, 7.364), (0.05, -0.304, 7.414), (-0.05, -0.304, 7.414), (0.05, -0.104, 7.414), (-0.05, -0.104, 7.414), (0.05, 0.154, 6.912), (-0.05, 0.154, 6.912), (0.05, 0.254, 6.912), (-0.05, 0.254, 6.912), (0.05, 0.154, 7.412), (-0.05, 0.154, 7.412), (0.05, 0.254, 7.412), (-0.05, 0.254, 7.412), (0.05, 0.104, 6.912), (-0.05, 0.104, 6.912), (0.05, 0.104, 7.412), (-0.05, 0.104, 7.412), (0.05, 0.304, 6.912), (-0.05, 0.304, 6.912), (0.05, 0.304, 7.412), (-0.05, 0.304, 7.412), (0.05, 0.104, 6.962), (-0.05, 0.104, 6.962), (0.05, 0.304, 6.962), (-0.05, 0.304, 6.962), (0.05, 0.104, 7.364), (-0.05, 0.104, 7.364), (0.05, 0.304, 7.364), (-0.05, 0.304, 7.364), (0.05, 0.104, 7.414), (-0.05, 0.104, 7.414), (0.05, 0.304, 7.414), (-0.05, 0.304, 7.414), (0.05, -0.05028, 7.362), (-0.05, -0.05028, 7.362), (0.05, 0.04972, 7.362), (-0.05, 0.04972, 7.362), (0.05, -0.05028, 7.862), (-0.05, -0.05028, 7.862), (0.05, 0.04972, 7.862), (-0.05, 0.04972, 7.862), (0.05, -0.1003, 7.362), (-0.05, -0.1003, 7.362), (0.05, -0.1003, 7.862), (-0.05, -0.1003, 7.862), (0.05, 0.09972, 7.362), (-0.05, 0.09972, 7.362), (0.05, 0.09972, 7.862), (-0.05, 0.09972, 7.862), (0.05, -0.1003, 7.412), (-0.05, -0.1003, 7.412), (0.05, 0.09972, 7.412), (-0.05, 0.09972, 7.412), (0.05, -0.1003, 7.814), (-0.05, -0.1003, 7.814), (0.05, 0.09972, 7.814), (-0.05, 0.09972, 7.814), (0.05, -0.1003, 7.864), (-0.05, -0.1003, 7.864), (0.05, 0.09972, 7.864), (-0.05, 0.09972, 7.864)], [], [(2, 0, 4, 6), (0, 1, 5, 4), (3, 2, 6, 7), (2, 3, 1, 0), (6, 4, 5, 7), (1, 3, 7, 5), (10, 8, 12, 14), (8, 9, 13, 12), (11, 10, 14, 15), (10, 11, 9, 8), (14, 12, 13, 15), (9, 11, 15, 13), (17, 16, 20, 21), (19, 18, 22, 23), (25, 24, 26, 27), (29, 28, 30, 31), (24, 25, 29, 28), (32, 33, 35, 34), (36, 37, 39, 38), (40, 41, 43, 42), (40, 20, 16, 24), (22, 18, 28, 30), (17, 21, 27, 25), (23, 43, 29, 19), (43, 39, 37, 27), (29, 25, 33, 35), (28, 34, 32, 24), (38, 42, 40, 36), (45, 44, 48, 49), (47, 46, 50, 51), (53, 52, 54, 55), (57, 56, 58, 59), (52, 53, 57, 56), (60, 61, 63, 62), (64, 65, 67, 66), (68, 69, 71, 70), (68, 48, 44, 52), (50, 46, 56, 58), (45, 49, 55, 53), (51, 71, 57, 47), (71, 67, 65, 55), (57, 53, 61, 63), (56, 62, 60, 52), (66, 70, 68, 64), (73, 72, 76, 77), (75, 74, 78, 79), (81, 80, 82, 83), (85, 84, 86, 87), (80, 81, 85, 84), (88, 89, 91, 90), (92, 93, 95, 94), (96, 97, 99, 98), (96, 76, 72, 80), (78, 74, 84, 86), (73, 77, 83, 81), (79, 99, 85, 75), (99, 95, 93, 83), (85, 81, 89, 91), (84, 90, 88, 80), (94, 98, 96, 92), (101, 100, 104, 105), (103, 102, 106, 107), (109, 108, 110, 111), (113, 112, 114, 115), (108, 109, 113, 112), (116, 117, 119, 118), (120, 121, 123, 122), (124, 125, 127, 126), (124, 104, 100, 108), (106, 102, 112, 114), (101, 105, 111, 109), (107, 127, 113, 103), (127, 123, 121, 111), (113, 109, 117, 119), (112, 118, 116, 108), (122, 126, 124, 120), (129, 128, 132, 133), (131, 130, 134, 135), (137, 136, 138, 139), (141, 140, 142, 143), (136, 137, 141, 140), (144, 145, 147, 146), (148, 149, 151, 150), (152, 153, 155, 154), (152, 132, 128, 136), (134, 130, 140, 142), (129, 133, 139, 137), (135, 155, 141, 131), (155, 151, 149, 139), (141, 137, 145, 147), (140, 146, 144, 136), (150, 154, 152, 148), (157, 156, 160, 161), (159, 158, 162, 163), (165, 164, 166, 167), (169, 168, 170, 171), (164, 165, 169, 168), (172, 173, 175, 174), (176, 177, 179, 178), (180, 181, 183, 182), (180, 160, 156, 164), (162, 158, 168, 170), (157, 161, 167, 165), (163, 183, 169, 159), (183, 179, 177, 167), (169, 165, 173, 175), (168, 174, 172, 164), (178, 182, 180, 176), (185, 184, 188, 189), (187, 186, 190, 191), (193, 192, 194, 195), (197, 196, 198, 199), (192, 193, 197, 196), (200, 201, 203, 202), (204, 205, 207, 206), (208, 209, 211, 210), (208, 188, 184, 192), (190, 186, 196, 198), (185, 189, 195, 193), (191, 211, 197, 187), (211, 207, 205, 195), (197, 193, 201, 203), (196, 202, 200, 192), (206, 210, 208, 204), (213, 212, 216, 217), (215, 214, 218, 219), (221, 220, 222, 223), (225, 224, 226, 227), (220, 221, 225, 224), (228, 229, 231, 230), (232, 233, 235, 234), (236, 237, 239, 238), (236, 216, 212, 220), (218, 214, 224, 226), (213, 217, 223, 221), (219, 239, 225, 215), (239, 235, 233, 223), (225, 221, 229, 231), (224, 230, 228, 220), (234, 238, 236, 232), (241, 240, 244, 245), (243, 242, 246, 247), (249, 248, 250, 251), (253, 252, 254, 255), (248, 249, 253, 252), (256, 257, 259, 258), (260, 261, 263, 262), (264, 265, 267, 266), (264, 244, 240, 248), (246, 242, 252, 254), (241, 245, 251, 249), (247, 267, 253, 243), (267, 263, 261, 251), (253, 249, 257, 259), (252, 258, 256, 248), (262, 266, 264, 260), (269, 268, 272, 273), (271, 270, 274, 275), (277, 276, 278, 279), (281, 280, 282, 283), (276, 277, 281, 280), (284, 285, 287, 286), (288, 289, 291, 290), (292, 293, 295, 294), (292, 272, 268, 276), (274, 270, 280, 282), (269, 273, 279, 277), (275, 295, 281, 271), (295, 291, 289, 279), (281, 277, 285, 287), (280, 286, 284, 276), (290, 294, 292, 288), (297, 296, 300, 301), (299, 298, 302, 303), (305, 304, 306, 307), (309, 308, 310, 311), (304, 305, 309, 308), (312, 313, 315, 314), (316, 317, 319, 318), (320, 321, 323, 322), (320, 300, 296, 304), (302, 298, 308, 310), (297, 301, 307, 305), (303, 323, 309, 299), (323, 319, 317, 307), (309, 305, 313, 315), (308, 314, 312, 304), (318, 322, 320, 316), (325, 324, 328, 329), (327, 326, 330, 331), (333, 332, 334, 335), (337, 336, 338, 339), (332, 333, 337, 336), (340, 341, 343, 342), (344, 345, 347, 346), (348, 349, 351, 350), (348, 328, 324, 332), (330, 326, 336, 338), (325, 329, 335, 333), (331, 351, 337, 327), (351, 347, 345, 335), (337, 333, 341, 343), (336, 342, 340, 332), (346, 350, 348, 344), (353, 352, 356, 357), (355, 354, 358, 359), (361, 360, 362, 363), (365, 364, 366, 367), (360, 361, 365, 364), (368, 369, 371, 370), (372, 373, 375, 374), (376, 377, 379, 378), (376, 356, 352, 360), (358, 354, 364, 366), (353, 357, 363, 361), (359, 379, 365, 355), (379, 375, 373, 363), (365, 361, 369, 371), (364, 370, 368, 360), (374, 378, 376, 372), (381, 380, 384, 385), (383, 382, 386, 387), (389, 388, 390, 391), (393, 392, 394, 395), (388, 389, 393, 392), (396, 397, 399, 398), (400, 401, 403, 402), (404, 405, 407, 406), (404, 384, 380, 388), (386, 382, 392, 394), (381, 385, 391, 389), (387, 407, 393, 383), (407, 403, 401, 391), (393, 389, 397, 399), (392, 398, 396, 388), (402, 406, 404, 400), (409, 408, 412, 413), (411, 410, 414, 415), (417, 416, 418, 419), (421, 420, 422, 423), (416, 417, 421, 420), (424, 425, 427, 426), (428, 429, 431, 430), (432, 433, 435, 434), (432, 412, 408, 416), (414, 410, 420, 422), (409, 413, 419, 417), (415, 435, 421, 411), (435, 431, 429, 419), (421, 417, 425, 427), (420, 426, 424, 416), (430, 434, 432, 428), (437, 436, 440, 441), (439, 438, 442, 443), (445, 444, 446, 447), (449, 448, 450, 451), (444, 445, 449, 448), (452, 453, 455, 454), (456, 457, 459, 458), (460, 461, 463, 462), (460, 440, 436, 444), (442, 438, 448, 450), (437, 441, 447, 445), (443, 463, 449, 439), (463, 459, 457, 447), (449, 445, 453, 455), (448, 454, 452, 444), (458, 462, 460, 456), (465, 464, 468, 469), (467, 466, 470, 471), (473, 472, 474, 475), (477, 476, 478, 479), (472, 473, 477, 476), (480, 481, 483, 482), (484, 485, 487, 486), (488, 489, 491, 490), (488, 468, 464, 472), (470, 466, 476, 478), (465, 469, 475, 473), (471, 491, 477, 467), (491, 487, 485, 475), (477, 473, 481, 483), (476, 482, 480, 472), (486, 490, 488, 484), (493, 492, 496, 497), (495, 494, 498, 499), (501, 500, 502, 503), (505, 504, 506, 507), (500, 501, 505, 504), (508, 509, 511, 510), (512, 513, 515, 514), (516, 517, 519, 518), (516, 496, 492, 500), (498, 494, 504, 506), (493, 497, 503, 501), (499, 519, 505, 495), (519, 515, 513, 503), (505, 501, 509, 511), (504, 510, 508, 500), (514, 518, 516, 512), (521, 520, 524, 525), (523, 522, 526, 527), (529, 528, 530, 531), (533, 532, 534, 535), (528, 529, 533, 532), (536, 537, 539, 538), (540, 541, 543, 542), (544, 545, 547, 546), (544, 524, 520, 528), (526, 522, 532, 534), (521, 525, 531, 529), (527, 547, 533, 523), (547, 543, 541, 531), (533, 529, 537, 539), (532, 538, 536, 528), (542, 546, 544, 540), (549, 548, 552, 553), (551, 550, 554, 555), (557, 556, 558, 559), (561, 560, 562, 563), (556, 557, 561, 560), (564, 565, 567, 566), (568, 569, 571, 570), (572, 573, 575, 574), (572, 552, 548, 556), (554, 550, 560, 562), (549, 553, 559, 557), (555, 575, 561, 551), (575, 571, 569, 559), (561, 557, 565, 567), (560, 566, 564, 556), (570, 574, 572, 568), (577, 576, 580, 581), (579, 578, 582, 583), (585, 584, 586, 587), (589, 588, 590, 591), (584, 585, 589, 588), (592, 593, 595, 594), (596, 597, 599, 598), (600, 601, 603, 602), (600, 580, 576, 584), (582, 578, 588, 590), (577, 581, 587, 585), (583, 603, 589, 579), (603, 599, 597, 587), (589, 585, 593, 595), (588, 594, 592, 584), (598, 602, 600, 596), (607, 610, 608, 606), (611, 609, 608, 610), (604, 609, 611, 605), (605, 611, 610, 607), (605, 607, 606, 604), (606, 608, 609, 604), (619, 614, 612, 618), (617, 619, 618, 616), (616, 613, 615, 617), (618, 612, 613, 616), (617, 615, 614, 619), (615, 613, 612, 614), (621, 625, 624, 620), (623, 627, 626, 622), (629, 631, 630, 628), (633, 635, 634, 632), (628, 632, 633, 629), (636, 638, 639, 637), (640, 642, 643, 641), (644, 646, 647, 645), (644, 628, 620, 624), (626, 634, 632, 622), (621, 629, 631, 625), (627, 623, 633, 647), (647, 631, 641, 643), (633, 639, 637, 629), (632, 628, 636, 638), (642, 640, 644, 646), (649, 653, 652, 648), (651, 655, 654, 650), (657, 659, 658, 656), (661, 663, 662, 660), (656, 660, 661, 657), (664, 666, 667, 665), (668, 670, 671, 669), (672, 674, 675, 673), (672, 656, 648, 652), (654, 662, 660, 650), (649, 657, 659, 653), (655, 651, 661, 675), (675, 659, 669, 671), (661, 667, 665, 657), (660, 656, 664, 666), (670, 668, 672, 674), (677, 681, 680, 676), (679, 683, 682, 678), (685, 687, 686, 684), (689, 691, 690, 688), (684, 688, 689, 685), (692, 694, 695, 693), (696, 698, 699, 697), (700, 702, 703, 701), (700, 684, 676, 680), (682, 690, 688, 678), (677, 685, 687, 681), (683, 679, 689, 703), (703, 687, 697, 699), (689, 695, 693, 685), (688, 684, 692, 694), (698, 696, 700, 702), (705, 709, 708, 704), (707, 711, 710, 706), (713, 715, 714, 712), (717, 719, 718, 716), (712, 716, 717, 713), (720, 722, 723, 721), (724, 726, 727, 725), (728, 730, 731, 729), (728, 712, 704, 708), (710, 718, 716, 706), (705, 713, 715, 709), (711, 707, 717, 731), (731, 715, 725, 727), (717, 723, 721, 713), (716, 712, 720, 722), (726, 724, 728, 730), (733, 737, 736, 732), (735, 739, 738, 734), (741, 743, 742, 740), (745, 747, 746, 744), (740, 744, 745, 741), (748, 750, 751, 749), (752, 754, 755, 753), (756, 758, 759, 757), (756, 740, 732, 736), (738, 746, 744, 734), (733, 741, 743, 737), (739, 735, 745, 759), (759, 743, 753, 755), (745, 751, 749, 741), (744, 740, 748, 750), (754, 752, 756, 758), (761, 765, 764, 760), (763, 767, 766, 762), (769, 771, 770, 768), (773, 775, 774, 772), (768, 772, 773, 769), (776, 778, 779, 777), (780, 782, 783, 781), (784, 786, 787, 785), (784, 768, 760, 764), (766, 774, 772, 762), (761, 769, 771, 765), (767, 763, 773, 787), (787, 771, 781, 783), (773, 779, 777, 769), (772, 768, 776, 778), (782, 780, 784, 786), (789, 793, 792, 788), (791, 795, 794, 790), (797, 799, 798, 796), (801, 803, 802, 800), (796, 800, 801, 797), (804, 806, 807, 805), (808, 810, 811, 809), (812, 814, 815, 813), (812, 796, 788, 792), (794, 802, 800, 790), (789, 797, 799, 793), (795, 791, 801, 815), (815, 799, 809, 811), (801, 807, 805, 797), (800, 796, 804, 806), (810, 808, 812, 814), (817, 821, 820, 816), (819, 823, 822, 818), (825, 827, 826, 824), (829, 831, 830, 828), (824, 828, 829, 825), (832, 834, 835, 833), (836, 838, 839, 837), (840, 842, 843, 841), (840, 824, 816, 820), (822, 830, 828, 818), (817, 825, 827, 821), (823, 819, 829, 843), (843, 827, 837, 839), (829, 835, 833, 825), (828, 824, 832, 834), (838, 836, 840, 842), (845, 849, 848, 844), (847, 851, 850, 846), (853, 855, 854, 852), (857, 859, 858, 856), (852, 856, 857, 853), (860, 862, 863, 861), (864, 866, 867, 865), (868, 870, 871, 869), (868, 852, 844, 848), (850, 858, 856, 846), (845, 853, 855, 849), (851, 847, 857, 871), (871, 855, 865, 867), (857, 863, 861, 853), (856, 852, 860, 862), (866, 864, 868, 870), (873, 877, 876, 872), (875, 879, 878, 874), (881, 883, 882, 880), (885, 887, 886, 884), (880, 884, 885, 881), (888, 890, 891, 889), (892, 894, 895, 893), (896, 898, 899, 897), (896, 880, 872, 876), (878, 886, 884, 874), (873, 881, 883, 877), (879, 875, 885, 899), (899, 883, 893, 895), (885, 891, 889, 881), (884, 880, 888, 890), (894, 892, 896, 898), (901, 905, 904, 900), (903, 907, 906, 902), (909, 911, 910, 908), (913, 915, 914, 912), (908, 912, 913, 909), (916, 918, 919, 917), (920, 922, 923, 921), (924, 926, 927, 925), (924, 908, 900, 904), (906, 914, 912, 902), (901, 909, 911, 905), (907, 903, 913, 927), (927, 911, 921, 923), (913, 919, 917, 909), (912, 908, 916, 918), (922, 920, 924, 926), (929, 933, 932, 928), (931, 935, 934, 930), (937, 939, 938, 936), (941, 943, 942, 940), (936, 940, 941, 937), (944, 946, 947, 945), (948, 950, 951, 949), (952, 954, 955, 953), (952, 936, 928, 932), (934, 942, 940, 930), (929, 937, 939, 933), (935, 931, 941, 955), (955, 939, 949, 951), (941, 947, 945, 937), (940, 936, 944, 946), (950, 948, 952, 954), (957, 961, 960, 956), (959, 963, 962, 958), (965, 967, 966, 964), (969, 971, 970, 968), (964, 968, 969, 965), (972, 974, 975, 973), (976, 978, 979, 977), (980, 982, 983, 981), (980, 964, 956, 960), (962, 970, 968, 958), (957, 965, 967, 961), (963, 959, 969, 983), (983, 967, 977, 979), (969, 975, 973, 965), (968, 964, 972, 974), (978, 976, 980, 982), (985, 989, 988, 984), (987, 991, 990, 986), (993, 995, 994, 992), (997, 999, 998, 996), (992, 996, 997, 993), (1000, 1002, 1003, 1001), (1004, 1006, 1007, 1005), (1008, 1010, 1011, 1009), (1008, 992, 984, 988), (990, 998, 996, 986), (985, 993, 995, 989), (991, 987, 997, 1011), (1011, 995, 1005, 1007), (997, 1003, 1001, 993), (996, 992, 1000, 1002), (1006, 1004, 1008, 1010), (1013, 1017, 1016, 1012), (1015, 1019, 1018, 1014), (1021, 1023, 1022, 1020), (1025, 1027, 1026, 1024), (1020, 1024, 1025, 1021), (1028, 1030, 1031, 1029), (1032, 1034, 1035, 1033), (1036, 1038, 1039, 1037), (1036, 1020, 1012, 1016), (1018, 1026, 1024, 1014), (1013, 1021, 1023, 1017), (1019, 1015, 1025, 1039), (1039, 1023, 1033, 1035), (1025, 1031, 1029, 1021), (1024, 1020, 1028, 1030), (1034, 1032, 1036, 1038), (1041, 1045, 1044, 1040), (1043, 1047, 1046, 1042), (1049, 1051, 1050, 1048), (1053, 1055, 1054, 1052), (1048, 1052, 1053, 1049), (1056, 1058, 1059, 1057), (1060, 1062, 1063, 1061), (1064, 1066, 1067, 1065), (1064, 1048, 1040, 1044), (1046, 1054, 1052, 1042), (1041, 1049, 1051, 1045), (1047, 1043, 1053, 1067), (1067, 1051, 1061, 1063), (1053, 1059, 1057, 1049), (1052, 1048, 1056, 1058), (1062, 1060, 1064, 1066), (1069, 1073, 1072, 1068), (1071, 1075, 1074, 1070), (1077, 1079, 1078, 1076), (1081, 1083, 1082, 1080), (1076, 1080, 1081, 1077), (1084, 1086, 1087, 1085), (1088, 1090, 1091, 1089), (1092, 1094, 1095, 1093), (1092, 1076, 1068, 1072), (1074, 1082, 1080, 1070), (1069, 1077, 1079, 1073), (1075, 1071, 1081, 1095), (1095, 1079, 1089, 1091), (1081, 1087, 1085, 1077), (1080, 1076, 1084, 1086), (1090, 1088, 1092, 1094), (1097, 1101, 1100, 1096), (1099, 1103, 1102, 1098), (1105, 1107, 1106, 1104), (1109, 1111, 1110, 1108), (1104, 1108, 1109, 1105), (1112, 1114, 1115, 1113), (1116, 1118, 1119, 1117), (1120, 1122, 1123, 1121), (1120, 1104, 1096, 1100), (1102, 1110, 1108, 1098), (1097, 1105, 1107, 1101), (1103, 1099, 1109, 1123), (1123, 1107, 1117, 1119), (1109, 1115, 1113, 1105), (1108, 1104, 1112, 1114), (1118, 1116, 1120, 1122), (1125, 1129, 1128, 1124), (1127, 1131, 1130, 1126), (1133, 1135, 1134, 1132), (1137, 1139, 1138, 1136), (1132, 1136, 1137, 1133), (1140, 1142, 1143, 1141), (1144, 1146, 1147, 1145), (1148, 1150, 1151, 1149), (1148, 1132, 1124, 1128), (1130, 1138, 1136, 1126), (1125, 1133, 1135, 1129), (1131, 1127, 1137, 1151), (1151, 1135, 1145, 1147), (1137, 1143, 1141, 1133), (1136, 1132, 1140, 1142), (1146, 1144, 1148, 1150), (1153, 1157, 1156, 1152), (1155, 1159, 1158, 1154), (1161, 1163, 1162, 1160), (1165, 1167, 1166, 1164), (1160, 1164, 1165, 1161), (1168, 1170, 1171, 1169), (1172, 1174, 1175, 1173), (1176, 1178, 1179, 1177), (1176, 1160, 1152, 1156), (1158, 1166, 1164, 1154), (1153, 1161, 1163, 1157), (1159, 1155, 1165, 1179), (1179, 1163, 1173, 1175), (1165, 1171, 1169, 1161), (1164, 1160, 1168, 1170), (1174, 1172, 1176, 1178), (1181, 1185, 1184, 1180), (1183, 1187, 1186, 1182), (1189, 1191, 1190, 1188), (1193, 1195, 1194, 1192), (1188, 1192, 1193, 1189), (1196, 1198, 1199, 1197), (1200, 1202, 1203, 1201), (1204, 1206, 1207, 1205), (1204, 1188, 1180, 1184), (1186, 1194, 1192, 1182), (1181, 1189, 1191, 1185), (1187, 1183, 1193, 1207), (1207, 1191, 1201, 1203), (1193, 1199, 1197, 1189), (1192, 1188, 1196, 1198), (1202, 1200, 1204, 1206)])
me_cube.polygons.foreach_set('material_index', [1, 1, 1, 1, 1, 1, 1, 1, 1, 1, 1, 1, 0, 0, 0, 0, 0, 0, 0, 0, 0, 0, 0, 0, 0, 0, 0, 0, 0, 0, 0, 0, 0, 0, 0, 0, 0, 0, 0, 0, 0, 0, 0, 0, 0, 0, 0, 0, 0, 0, 0, 0, 0, 0, 0, 0, 0, 0, 0, 0, 0, 0, 0, 0, 0, 0, 0, 0, 0, 0, 0, 0, 0, 0, 0, 0, 0, 0, 0, 0, 0, 0, 0, 0, 0, 0, 0, 0, 0, 0, 0, 0, 0, 0, 0, 0, 0, 0, 0, 0, 0, 0, 0, 0, 0, 0, 0, 0, 0, 0, 0, 0, 0, 0, 0, 0, 0, 0, 0, 0, 0, 0, 0, 0, 0, 0, 0, 0, 0, 0, 0, 0, 0, 0, 0, 0, 0, 0, 0, 0, 0, 0, 0, 0, 0, 0, 0, 0, 0, 0, 0, 0, 0, 0, 0, 0, 0, 0, 0, 0, 0, 0, 0, 0, 0, 0, 0, 0, 0, 0, 0, 0, 0, 0, 0, 0, 0, 0, 0, 0, 0, 0, 0, 0, 0, 0, 0, 0, 0, 0, 0, 0, 0, 0, 0, 0, 0, 0, 0, 0, 0, 0, 0, 0, 0, 0, 0, 0, 0, 0, 0, 0, 0, 0, 0, 0, 0, 0, 0, 0, 0, 0, 0, 0, 0, 0, 0, 0, 0, 0, 0, 0, 0, 0, 0, 0, 0, 0, 0, 0, 0, 0, 0, 0, 0, 0, 0, 0, 0, 0, 0, 0, 0, 0, 0, 0, 0, 0, 0, 0, 0, 0, 0, 0, 0, 0, 0, 0, 0, 0, 0, 0, 0, 0, 0, 0, 0, 0, 0, 0, 0, 0, 0, 0, 0, 0, 0, 0, 0, 0, 0, 0, 0, 0, 0, 0, 0, 0, 0, 0, 0, 0, 0, 0, 0, 0, 0, 0, 0, 0, 0, 0, 0, 0, 0, 0, 0, 0, 0, 0, 0, 0, 0, 0, 0, 0, 0, 0, 0, 0, 0, 0, 0, 0, 0, 0, 0, 0, 0, 0, 0, 0, 0, 0, 0, 0, 0, 0, 1, 1, 1, 1, 1, 1, 1, 1, 1, 1, 1, 1, 0, 0, 0, 0, 0, 0, 0, 0, 0, 0, 0, 0, 0, 0, 0, 0, 0, 0, 0, 0, 0, 0, 0, 0, 0, 0, 0, 0, 0, 0, 0, 0, 0, 0, 0, 0, 0, 0, 0, 0, 0, 0, 0, 0, 0, 0, 0, 0, 0, 0, 0, 0, 0, 0, 0, 0, 0, 0, 0, 0, 0, 0, 0, 0, 0, 0, 0, 0, 0, 0, 0, 0, 0, 0, 0, 0, 0, 0, 0, 0, 0, 0, 0, 0, 0, 0, 0, 0, 0, 0, 0, 0, 0, 0, 0, 0, 0, 0, 0, 0, 0, 0, 0, 0, 0, 0, 0, 0, 0, 0, 0, 0, 0, 0, 0, 0, 0, 0, 0, 0, 0, 0, 0, 0, 0, 0, 0, 0, 0, 0, 0, 0, 0, 0, 0, 0, 0, 0, 0, 0, 0, 0, 0, 0, 0, 0, 0, 0, 0, 0, 0, 0, 0, 0, 0, 0, 0, 0, 0, 0, 0, 0, 0, 0, 0, 0, 0, 0, 0, 0, 0, 0, 0, 0, 0, 0, 0, 0, 0, 0, 0, 0, 0, 0, 0, 0, 0, 0, 0, 0, 0, 0, 0, 0, 0, 0, 0, 0, 0, 0, 0, 0, 0, 0, 0, 0, 0, 0, 0, 0, 0, 0, 0, 0, 0, 0, 0, 0, 0, 0, 0, 0, 0, 0, 0, 0, 0, 0, 0, 0, 0, 0, 0, 0, 0, 0, 0, 0, 0, 0, 0, 0, 0, 0, 0, 0, 0, 0, 0, 0, 0, 0, 0, 0, 0, 0, 0, 0, 0, 0, 0, 0, 0, 0, 0, 0, 0, 0, 0, 0, 0, 0, 0, 0, 0, 0, 0, 0, 0, 0, 0, 0, 0, 0, 0, 0, 0, 0, 0, 0, 0, 0, 0, 0, 0, 0, 0, 0, 0, 0, 0, 0, 0, 0, 0, 0, 0, 0, 0, 0, 0, 0, 0, 0, 0, 0, 0, 0, 0, 0, 0, 0, 0, 0, 0, 0, 0, 0, 0, 0, 0, 0, 0, 0, 0, 0])
me_cube.materials.append(mat_material)
me_cube.materials.append(mat_material_001)
me_cube.use_remesh_preserve_volume = False
me_cube.use_remesh_preserve_attributes = False
me_cube.use_mirror_vertex_groups = False
me_cube.update()

# ---- objects
ob_cube = bpy.data.objects.new('Cube', me_cube)
ob_lamp = bpy.data.objects.new('Lamp', light_lamp)
ob_camera = bpy.data.objects.new('Camera', cam_camera)

# ---- transforms, parenting, visibility, modifiers, constraints
ob_cube.location = (0.0, 0.0, 0.0)
ob_cube.lock_rotations_4d = False
ob_cube.empty_display_type = 'ARROWS'
ob_cube.lineart.crease_threshold = 0.0
ob_lamp.location = (4.076, 1.005, 5.904)
ob_lamp.rotation_euler = (0.6503, 0.05522, 1.866)
ob_lamp.lock_rotations_4d = False
ob_lamp.empty_display_type = 'ARROWS'
ob_lamp.color = (0.0, 0.0, 0.0, 0.0)
ob_lamp.lineart.crease_threshold = 0.0
ob_camera.location = (7.481, -6.508, 5.344)
ob_camera.rotation_euler = (1.109, 0.0, 0.8149)
ob_camera.lock_rotations_4d = False
ob_camera.empty_display_type = 'ARROWS'
ob_camera.color = (0.0, 0.0, 0.0, 0.0)
ob_camera.display_type = 'WIRE'
ob_camera.lineart.crease_threshold = 0.0

# ---- collection membership
col_collection_1.objects.link(ob_cube)
col_collection_1.objects.link(ob_lamp)
col_collection_1.objects.link(ob_camera)

# ---- scene / render settings (as saved in the file)
scene.camera = ob_camera
scene.frame_start = 1; scene.frame_end = 250; scene.frame_set(1)
scene.render.engine = 'BLENDER_EEVEE_NEXT'
scene.render.resolution_percentage = 50
scene.render.dither_intensity = 0.0
scene.cycles.use_denoising = False
scene.cycles.samples = 128
scene.cycles.sampling_pattern = 'TABULATED_SOBOL'
scene.cycles.use_adaptive_sampling = False
scene.cycles.use_light_tree = False
scene.cycles.blur_glossy = 0.0
scene.cycles.sample_clamp_indirect = 0.0
scene.view_settings.view_transform = 'Standard'
bpy.context.view_layer.update()
